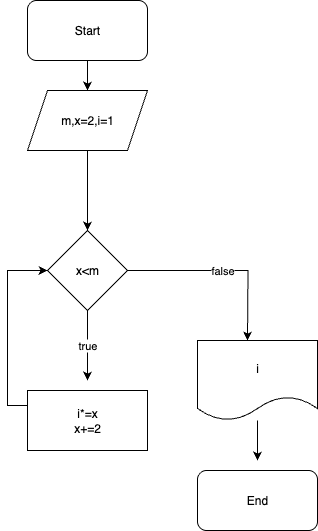

The diagram above was exported from draw.io. Its source (the exported page's mxGraphModel, read from the mxfile embedded in the PNG):
<mxGraphModel dx="933" dy="657" grid="1" gridSize="10" guides="1" tooltips="1" connect="1" arrows="1" fold="1" page="1" pageScale="1" pageWidth="827" pageHeight="1169" math="0" shadow="0">
  <root>
    <mxCell id="0" />
    <mxCell id="1" parent="0" />
    <mxCell id="SM0oyTzyTeVwjEr20fDS-10" style="edgeStyle=orthogonalEdgeStyle;rounded=0;orthogonalLoop=1;jettySize=auto;html=1;exitX=0.5;exitY=1;exitDx=0;exitDy=0;entryX=0.5;entryY=0;entryDx=0;entryDy=0;" edge="1" parent="1" source="SM0oyTzyTeVwjEr20fDS-2" target="SM0oyTzyTeVwjEr20fDS-3">
      <mxGeometry relative="1" as="geometry" />
    </mxCell>
    <mxCell id="SM0oyTzyTeVwjEr20fDS-2" value="Start" style="rounded=1;whiteSpace=wrap;html=1;" vertex="1" parent="1">
      <mxGeometry x="310" y="30" width="120" height="60" as="geometry" />
    </mxCell>
    <mxCell id="SM0oyTzyTeVwjEr20fDS-12" style="edgeStyle=orthogonalEdgeStyle;rounded=0;orthogonalLoop=1;jettySize=auto;html=1;entryX=0.5;entryY=0;entryDx=0;entryDy=0;" edge="1" parent="1" source="SM0oyTzyTeVwjEr20fDS-3" target="SM0oyTzyTeVwjEr20fDS-4">
      <mxGeometry relative="1" as="geometry" />
    </mxCell>
    <mxCell id="SM0oyTzyTeVwjEr20fDS-3" value="m,x=2,i=1" style="shape=parallelogram;perimeter=parallelogramPerimeter;whiteSpace=wrap;html=1;fixedSize=1;" vertex="1" parent="1">
      <mxGeometry x="310" y="120" width="120" height="60" as="geometry" />
    </mxCell>
    <mxCell id="SM0oyTzyTeVwjEr20fDS-5" value="true" style="edgeStyle=orthogonalEdgeStyle;rounded=0;orthogonalLoop=1;jettySize=auto;html=1;" edge="1" parent="1" source="SM0oyTzyTeVwjEr20fDS-4">
      <mxGeometry relative="1" as="geometry">
        <mxPoint x="370" y="410" as="targetPoint" />
      </mxGeometry>
    </mxCell>
    <mxCell id="SM0oyTzyTeVwjEr20fDS-18" value="false" style="edgeStyle=orthogonalEdgeStyle;rounded=0;orthogonalLoop=1;jettySize=auto;html=1;exitX=1;exitY=0.5;exitDx=0;exitDy=0;" edge="1" parent="1" source="SM0oyTzyTeVwjEr20fDS-4">
      <mxGeometry relative="1" as="geometry">
        <mxPoint x="530" y="370" as="targetPoint" />
      </mxGeometry>
    </mxCell>
    <mxCell id="SM0oyTzyTeVwjEr20fDS-4" value="x&amp;lt;m" style="rhombus;whiteSpace=wrap;html=1;" vertex="1" parent="1">
      <mxGeometry x="330" y="260" width="80" height="80" as="geometry" />
    </mxCell>
    <mxCell id="SM0oyTzyTeVwjEr20fDS-17" style="edgeStyle=orthogonalEdgeStyle;rounded=0;orthogonalLoop=1;jettySize=auto;html=1;exitX=0;exitY=0.25;exitDx=0;exitDy=0;entryX=0;entryY=0.5;entryDx=0;entryDy=0;" edge="1" parent="1" source="SM0oyTzyTeVwjEr20fDS-7" target="SM0oyTzyTeVwjEr20fDS-4">
      <mxGeometry relative="1" as="geometry" />
    </mxCell>
    <mxCell id="SM0oyTzyTeVwjEr20fDS-7" value="i*=x&lt;div&gt;x+=2&lt;/div&gt;" style="rounded=0;whiteSpace=wrap;html=1;" vertex="1" parent="1">
      <mxGeometry x="310" y="420" width="120" height="60" as="geometry" />
    </mxCell>
    <mxCell id="SM0oyTzyTeVwjEr20fDS-21" style="edgeStyle=orthogonalEdgeStyle;rounded=0;orthogonalLoop=1;jettySize=auto;html=1;" edge="1" parent="1" source="SM0oyTzyTeVwjEr20fDS-20">
      <mxGeometry relative="1" as="geometry">
        <mxPoint x="540" y="490" as="targetPoint" />
      </mxGeometry>
    </mxCell>
    <mxCell id="SM0oyTzyTeVwjEr20fDS-20" value="i" style="shape=document;whiteSpace=wrap;html=1;boundedLbl=1;" vertex="1" parent="1">
      <mxGeometry x="480" y="370" width="120" height="80" as="geometry" />
    </mxCell>
    <mxCell id="SM0oyTzyTeVwjEr20fDS-22" value="End" style="rounded=1;whiteSpace=wrap;html=1;" vertex="1" parent="1">
      <mxGeometry x="480" y="500" width="120" height="60" as="geometry" />
    </mxCell>
  </root>
</mxGraphModel>